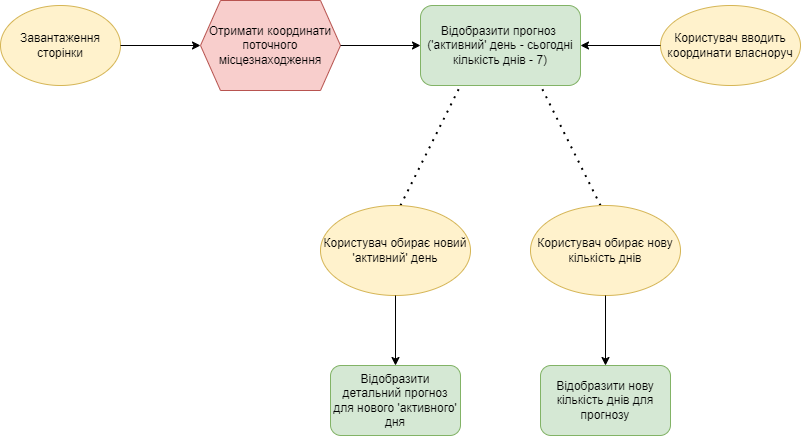

The diagram above was exported from draw.io. Its source (the exported page's mxGraphModel, read from the mxfile embedded in the PNG):
<mxGraphModel dx="1050" dy="621" grid="0" gridSize="10" guides="1" tooltips="1" connect="1" arrows="1" fold="1" page="1" pageScale="1" pageWidth="1654" pageHeight="2336" math="0" shadow="0">
  <root>
    <mxCell id="0" />
    <mxCell id="1" parent="0" />
    <mxCell id="HSIdTyhvGL2zxzfs2430-1" value="Завантаження сторінки" style="ellipse;whiteSpace=wrap;html=1;fillColor=#fff2cc;strokeColor=#d6b656;" vertex="1" parent="1">
      <mxGeometry x="120" y="80" width="120" height="80" as="geometry" />
    </mxCell>
    <mxCell id="HSIdTyhvGL2zxzfs2430-2" value="" style="endArrow=classic;html=1;rounded=0;exitX=1;exitY=0.5;exitDx=0;exitDy=0;" edge="1" parent="1" source="HSIdTyhvGL2zxzfs2430-1">
      <mxGeometry width="50" height="50" relative="1" as="geometry">
        <mxPoint x="510" y="350" as="sourcePoint" />
        <mxPoint x="320" y="120" as="targetPoint" />
      </mxGeometry>
    </mxCell>
    <mxCell id="HSIdTyhvGL2zxzfs2430-3" value="Отримати координати&lt;div&gt;поточного місцезнаходження&lt;/div&gt;" style="shape=hexagon;perimeter=hexagonPerimeter2;whiteSpace=wrap;html=1;fixedSize=1;fillColor=#f8cecc;strokeColor=#b85450;" vertex="1" parent="1">
      <mxGeometry x="320" y="75" width="140" height="90" as="geometry" />
    </mxCell>
    <mxCell id="HSIdTyhvGL2zxzfs2430-4" value="Відобразити прогноз&amp;nbsp;&lt;br&gt;('активний' день - сьогодні&lt;div&gt;кількість днів - 7)&lt;/div&gt;" style="rounded=1;whiteSpace=wrap;html=1;fillColor=#d5e8d4;strokeColor=#82b366;" vertex="1" parent="1">
      <mxGeometry x="540" y="80" width="160" height="80" as="geometry" />
    </mxCell>
    <mxCell id="HSIdTyhvGL2zxzfs2430-5" value="" style="endArrow=classic;html=1;rounded=0;exitX=1;exitY=0.5;exitDx=0;exitDy=0;entryX=0;entryY=0.5;entryDx=0;entryDy=0;" edge="1" parent="1" source="HSIdTyhvGL2zxzfs2430-3" target="HSIdTyhvGL2zxzfs2430-4">
      <mxGeometry width="50" height="50" relative="1" as="geometry">
        <mxPoint x="510" y="350" as="sourcePoint" />
        <mxPoint x="560" y="300" as="targetPoint" />
      </mxGeometry>
    </mxCell>
    <mxCell id="HSIdTyhvGL2zxzfs2430-10" value="" style="endArrow=none;dashed=1;html=1;dashPattern=1 3;strokeWidth=2;rounded=0;entryX=0.25;entryY=1;entryDx=0;entryDy=0;" edge="1" parent="1" target="HSIdTyhvGL2zxzfs2430-4">
      <mxGeometry width="50" height="50" relative="1" as="geometry">
        <mxPoint x="520" y="280" as="sourcePoint" />
        <mxPoint x="540" y="240" as="targetPoint" />
      </mxGeometry>
    </mxCell>
    <mxCell id="HSIdTyhvGL2zxzfs2430-11" value="" style="endArrow=none;dashed=1;html=1;dashPattern=1 3;strokeWidth=2;rounded=0;entryX=0.75;entryY=1;entryDx=0;entryDy=0;" edge="1" parent="1" target="HSIdTyhvGL2zxzfs2430-4">
      <mxGeometry width="50" height="50" relative="1" as="geometry">
        <mxPoint x="720" y="280" as="sourcePoint" />
        <mxPoint x="540" y="240" as="targetPoint" />
      </mxGeometry>
    </mxCell>
    <mxCell id="HSIdTyhvGL2zxzfs2430-12" value="Користувач обирає новий 'активний' день" style="ellipse;whiteSpace=wrap;html=1;fillColor=#fff2cc;strokeColor=#d6b656;" vertex="1" parent="1">
      <mxGeometry x="440" y="280" width="150" height="90" as="geometry" />
    </mxCell>
    <mxCell id="HSIdTyhvGL2zxzfs2430-13" value="Користувач обирає нову кількість днів" style="ellipse;whiteSpace=wrap;html=1;fillColor=#fff2cc;strokeColor=#d6b656;" vertex="1" parent="1">
      <mxGeometry x="650" y="280" width="150" height="90" as="geometry" />
    </mxCell>
    <mxCell id="HSIdTyhvGL2zxzfs2430-14" value="Відобразити детальний прогноз для нового 'активного' дня" style="rounded=1;whiteSpace=wrap;html=1;fillColor=#d5e8d4;strokeColor=#82b366;" vertex="1" parent="1">
      <mxGeometry x="450" y="440" width="130" height="70" as="geometry" />
    </mxCell>
    <mxCell id="HSIdTyhvGL2zxzfs2430-15" value="" style="endArrow=classic;html=1;rounded=0;exitX=0.5;exitY=1;exitDx=0;exitDy=0;entryX=0.5;entryY=0;entryDx=0;entryDy=0;" edge="1" parent="1" source="HSIdTyhvGL2zxzfs2430-12" target="HSIdTyhvGL2zxzfs2430-14">
      <mxGeometry width="50" height="50" relative="1" as="geometry">
        <mxPoint x="490" y="370" as="sourcePoint" />
        <mxPoint x="540" y="320" as="targetPoint" />
      </mxGeometry>
    </mxCell>
    <mxCell id="HSIdTyhvGL2zxzfs2430-16" value="" style="endArrow=classic;html=1;rounded=0;exitX=0.5;exitY=1;exitDx=0;exitDy=0;" edge="1" parent="1" source="HSIdTyhvGL2zxzfs2430-13">
      <mxGeometry width="50" height="50" relative="1" as="geometry">
        <mxPoint x="490" y="370" as="sourcePoint" />
        <mxPoint x="725" y="440" as="targetPoint" />
      </mxGeometry>
    </mxCell>
    <mxCell id="HSIdTyhvGL2zxzfs2430-17" value="Відобразити нову кількість днів для прогнозу" style="rounded=1;whiteSpace=wrap;html=1;fillColor=#d5e8d4;strokeColor=#82b366;" vertex="1" parent="1">
      <mxGeometry x="660" y="440" width="130" height="70" as="geometry" />
    </mxCell>
    <mxCell id="HSIdTyhvGL2zxzfs2430-19" value="Користувач вводить координати власноруч" style="ellipse;whiteSpace=wrap;html=1;fillColor=#fff2cc;strokeColor=#d6b656;" vertex="1" parent="1">
      <mxGeometry x="780" y="80" width="140" height="80" as="geometry" />
    </mxCell>
    <mxCell id="HSIdTyhvGL2zxzfs2430-20" value="" style="endArrow=classic;html=1;rounded=0;exitX=0;exitY=0.5;exitDx=0;exitDy=0;entryX=1;entryY=0.5;entryDx=0;entryDy=0;" edge="1" parent="1" source="HSIdTyhvGL2zxzfs2430-19" target="HSIdTyhvGL2zxzfs2430-4">
      <mxGeometry width="50" height="50" relative="1" as="geometry">
        <mxPoint x="570" y="310" as="sourcePoint" />
        <mxPoint x="620" y="260" as="targetPoint" />
      </mxGeometry>
    </mxCell>
  </root>
</mxGraphModel>